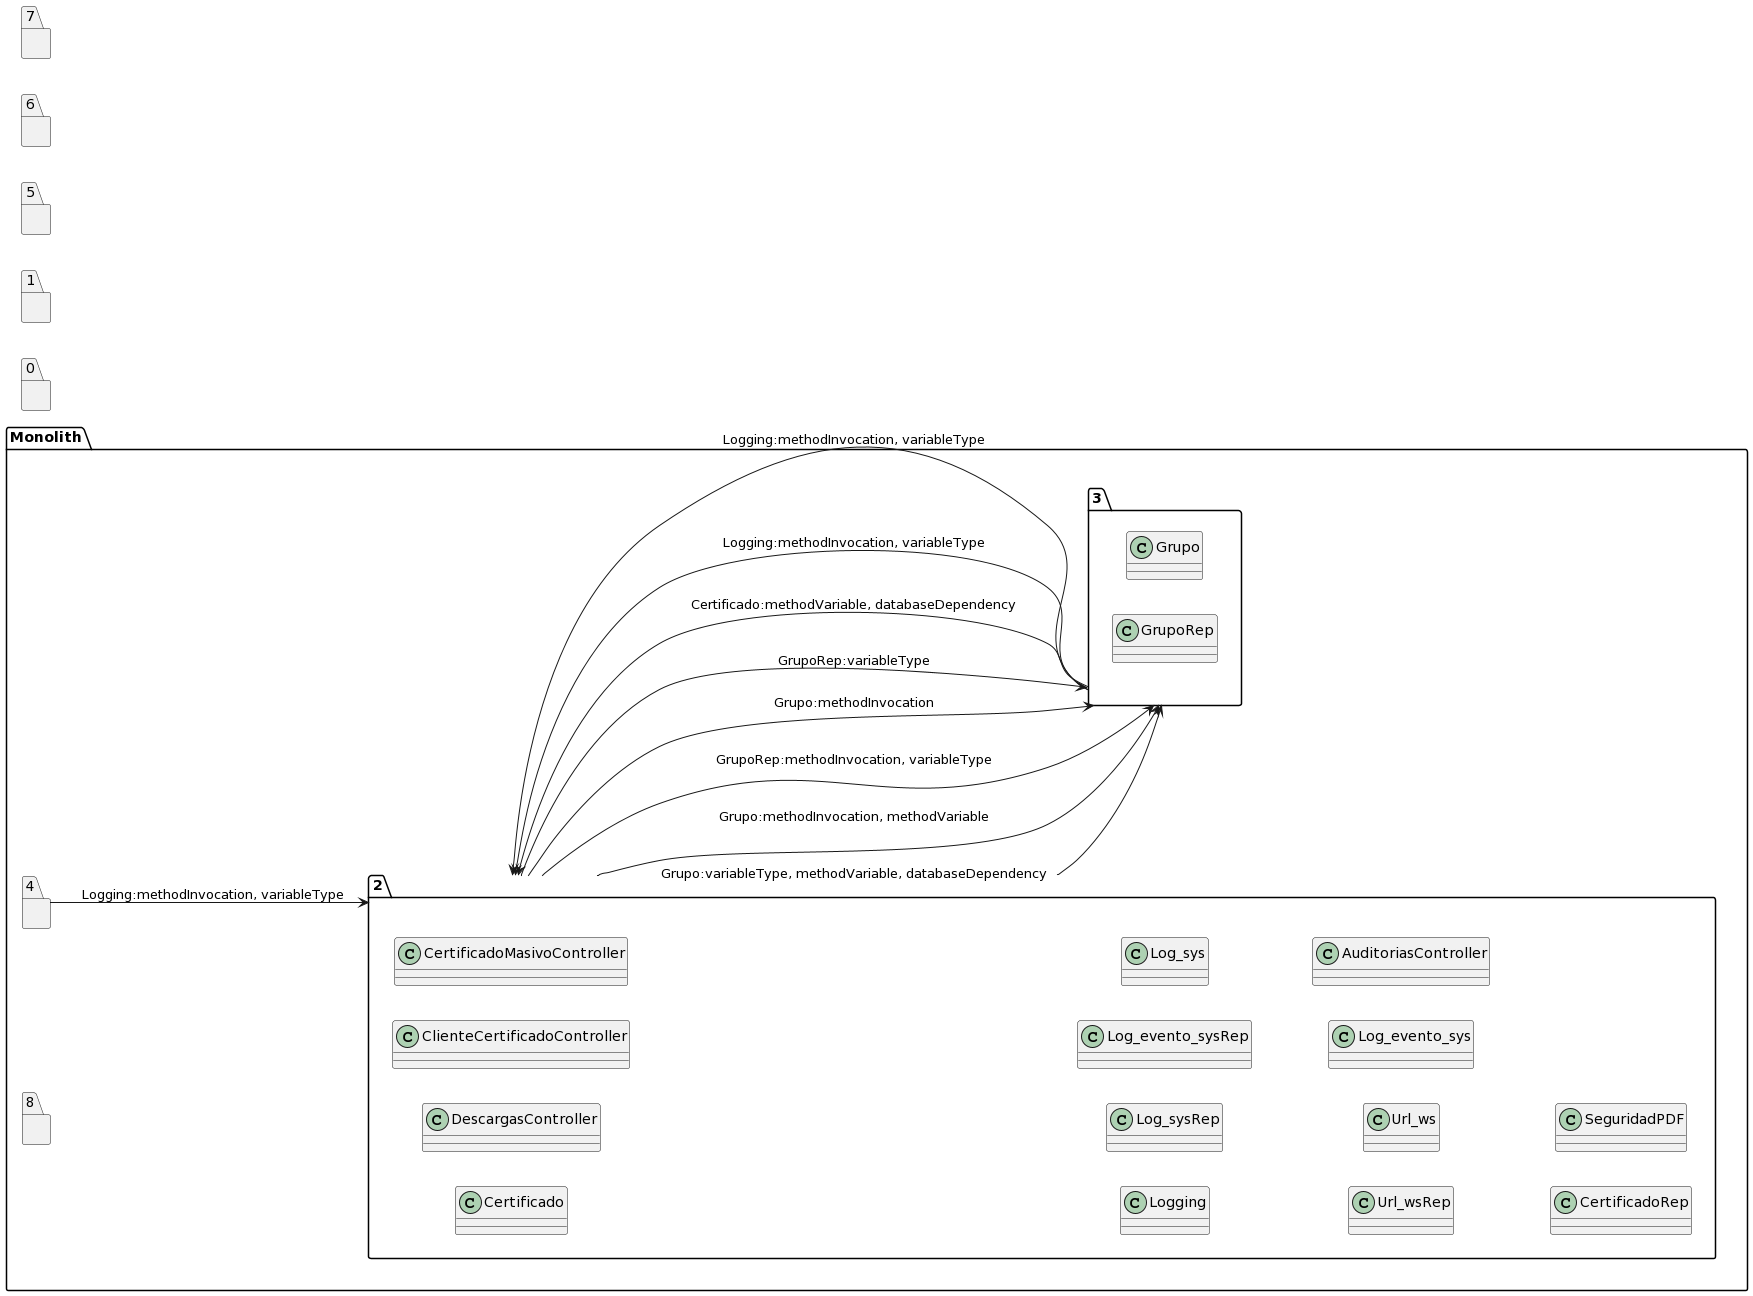

The diagram above was rendered by PlantUML. Its source (embedded in the PNG):
@startuml
left to right direction
package "Monolith" {
package "2"{
class Certificado
class DescargasController
class ClienteCertificadoController
class CertificadoMasivoController
class Logging
class Log_sysRep
class Log_evento_sysRep
class Log_sys
class Url_wsRep
class Url_ws
class Log_evento_sys
class AuditoriasController
class CertificadoRep
class SeguridadPDF
}
package "3"{
class Grupo
class Grupo
class GrupoRep
class Grupo
class GrupoRep
}
package "4"{
}
package "8"{
}
}
package "0"{
}
package "1"{
}
package "5"{
}
package "6"{
}
package "7"{
}
"2"-->"3":Grupo:variableType, methodVariable, databaseDependency
"2"-->"3":Grupo:methodInvocation, methodVariable
"2"-->"3":GrupoRep:methodInvocation, variableType
"2"-->"3":Grupo:methodInvocation
"2"-->"3":GrupoRep:variableType
"3"-->"2":Certificado:methodVariable, databaseDependency
"3"-->"2":Logging:methodInvocation, variableType
"3"-->"2":Logging:methodInvocation, variableType
"4"-->"2":Logging:methodInvocation, variableType
@enduml